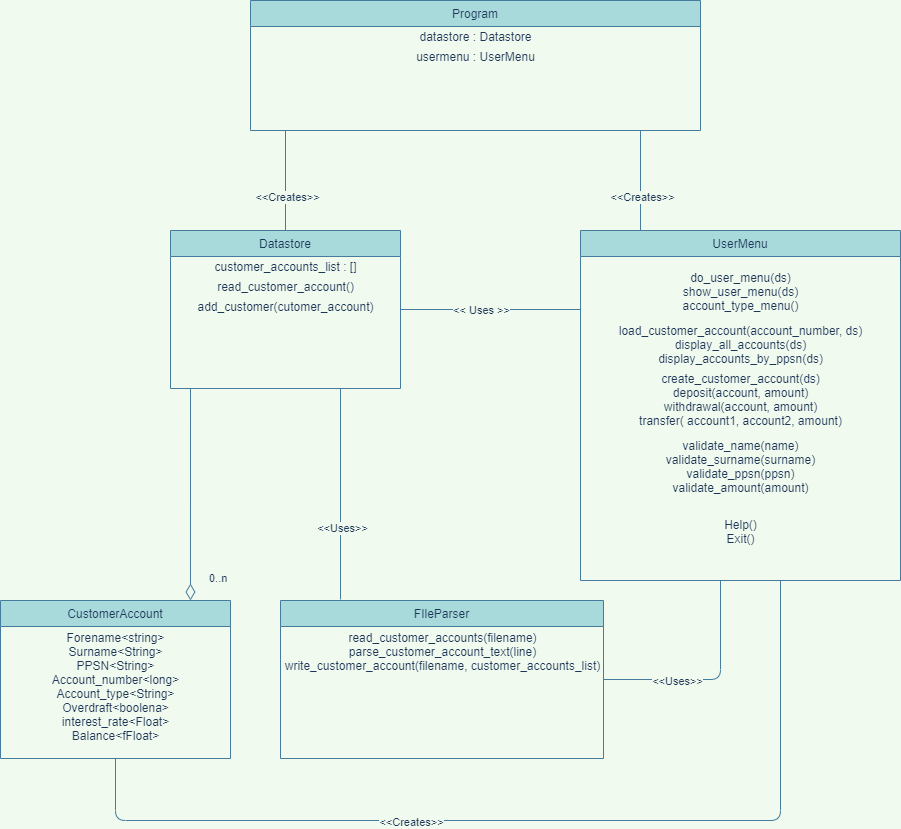

The diagram above was exported from draw.io. Its source (the exported page's mxGraphModel, read from the mxfile embedded in the PNG):
<mxGraphModel dx="1001" dy="502" grid="0" gridSize="10" guides="1" tooltips="1" connect="1" arrows="1" fold="1" page="1" pageScale="1" pageWidth="1169" pageHeight="1654" background="#F1FAEE" math="0" shadow="0">
  <root>
    <mxCell id="WIyWlLk6GJQsqaUBKTNV-0" />
    <mxCell id="WIyWlLk6GJQsqaUBKTNV-1" parent="WIyWlLk6GJQsqaUBKTNV-0" />
    <mxCell id="zkfFHV4jXpPFQw0GAbJ--0" value="Program" style="swimlane;fontStyle=0;align=center;verticalAlign=top;childLayout=stackLayout;horizontal=1;startSize=26;horizontalStack=0;resizeParent=1;resizeLast=0;collapsible=1;marginBottom=0;rounded=0;shadow=0;strokeWidth=1;fillColor=#A8DADC;strokeColor=#457B9D;fontColor=#1D3557;" parent="WIyWlLk6GJQsqaUBKTNV-1" vertex="1">
      <mxGeometry x="310" y="10" width="450" height="130" as="geometry">
        <mxRectangle x="230" y="140" width="160" height="26" as="alternateBounds" />
      </mxGeometry>
    </mxCell>
    <mxCell id="22" value="datastore : Datastore" style="text;html=1;align=center;verticalAlign=middle;resizable=0;points=[];autosize=1;strokeColor=none;fontColor=#1D3557;" parent="zkfFHV4jXpPFQw0GAbJ--0" vertex="1">
      <mxGeometry y="26" width="450" height="20" as="geometry" />
    </mxCell>
    <mxCell id="21" value="usermenu : UserMenu" style="text;html=1;align=center;verticalAlign=middle;resizable=0;points=[];autosize=1;strokeColor=none;fontColor=#1D3557;" parent="zkfFHV4jXpPFQw0GAbJ--0" vertex="1">
      <mxGeometry y="46" width="450" height="20" as="geometry" />
    </mxCell>
    <mxCell id="4eJD2KPFafU_sKiDWh8K-37" value="Datastore" style="swimlane;fontStyle=0;align=center;verticalAlign=top;childLayout=stackLayout;horizontal=1;startSize=26;horizontalStack=0;resizeParent=1;resizeLast=0;collapsible=1;marginBottom=0;rounded=0;shadow=0;strokeWidth=1;fillColor=#A8DADC;strokeColor=#457B9D;fontColor=#1D3557;" parent="WIyWlLk6GJQsqaUBKTNV-1" vertex="1">
      <mxGeometry x="230" y="240" width="230" height="158" as="geometry">
        <mxRectangle x="230" y="140" width="160" height="26" as="alternateBounds" />
      </mxGeometry>
    </mxCell>
    <mxCell id="23" value="customer_accounts_list : []" style="text;html=1;align=center;verticalAlign=middle;resizable=0;points=[];autosize=1;strokeColor=none;fontColor=#1D3557;" parent="4eJD2KPFafU_sKiDWh8K-37" vertex="1">
      <mxGeometry y="26" width="230" height="20" as="geometry" />
    </mxCell>
    <mxCell id="25" value="read_customer_account()" style="text;html=1;align=center;verticalAlign=middle;resizable=0;points=[];autosize=1;strokeColor=none;fontColor=#1D3557;" parent="4eJD2KPFafU_sKiDWh8K-37" vertex="1">
      <mxGeometry y="46" width="230" height="20" as="geometry" />
    </mxCell>
    <mxCell id="26" value="add_customer(cutomer_account)" style="text;html=1;align=center;verticalAlign=middle;resizable=0;points=[];autosize=1;strokeColor=none;fontColor=#1D3557;" parent="4eJD2KPFafU_sKiDWh8K-37" vertex="1">
      <mxGeometry y="66" width="230" height="20" as="geometry" />
    </mxCell>
    <mxCell id="0" value="UserMenu" style="swimlane;fontStyle=0;align=center;verticalAlign=top;childLayout=stackLayout;horizontal=1;startSize=26;horizontalStack=0;resizeParent=1;resizeLast=0;collapsible=1;marginBottom=0;rounded=0;shadow=0;strokeWidth=1;fillColor=#A8DADC;strokeColor=#457B9D;fontColor=#1D3557;" parent="WIyWlLk6GJQsqaUBKTNV-1" vertex="1">
      <mxGeometry x="640" y="240" width="320" height="350" as="geometry">
        <mxRectangle x="230" y="140" width="160" height="26" as="alternateBounds" />
      </mxGeometry>
    </mxCell>
    <mxCell id="29" value="do_user_menu(ds)&lt;br&gt;show_user_menu(ds)&lt;br&gt;account_type_menu()&lt;br&gt;" style="text;html=1;align=center;verticalAlign=middle;resizable=0;points=[];autosize=2;strokeColor=none;spacingTop=20;fontColor=#1D3557;" parent="0" vertex="1">
      <mxGeometry y="26" width="320" height="50" as="geometry" />
    </mxCell>
    <mxCell id="27" value="load_customer_account(account_number, ds)&lt;br&gt;display_all_accounts(ds)&lt;br&gt;display_accounts_by_ppsn(ds)&lt;br&gt;" style="text;html=1;align=center;verticalAlign=middle;resizable=0;points=[];autosize=2;strokeColor=none;spacingTop=26;fontColor=#1D3557;" parent="0" vertex="1">
      <mxGeometry y="76" width="320" height="50" as="geometry" />
    </mxCell>
    <mxCell id="30" value="create_customer_account(ds)&lt;br&gt;deposit(account, amount)&lt;br&gt;withdrawal(account, amount)&lt;br&gt;transfer( account1, account2, amount)" style="text;html=1;align=center;verticalAlign=middle;resizable=0;points=[];autosize=3;strokeColor=none;spacingTop=26;fontColor=#1D3557;" parent="0" vertex="1">
      <mxGeometry y="126" width="320" height="60" as="geometry" />
    </mxCell>
    <mxCell id="31" value="validate_name(name)&lt;br&gt;validate_surname(surname)&lt;br&gt;validate_ppsn(ppsn)&lt;br&gt;validate_amount(amount)" style="text;html=1;align=center;verticalAlign=middle;resizable=0;points=[];autosize=1;strokeColor=none;spacingTop=20;fontColor=#1D3557;" parent="0" vertex="1">
      <mxGeometry y="186" width="320" height="80" as="geometry" />
    </mxCell>
    <mxCell id="32" value="Help()&lt;br&gt;Exit()&lt;br&gt;" style="text;html=1;align=center;verticalAlign=middle;resizable=0;points=[];autosize=1;strokeColor=none;spacingTop=20;fontColor=#1D3557;" parent="0" vertex="1">
      <mxGeometry y="266" width="320" height="50" as="geometry" />
    </mxCell>
    <mxCell id="1" value="CustomerAccount" style="swimlane;fontStyle=0;align=center;verticalAlign=top;childLayout=stackLayout;horizontal=1;startSize=26;horizontalStack=0;resizeParent=1;resizeLast=0;collapsible=1;marginBottom=0;rounded=0;shadow=0;strokeWidth=1;fillColor=#A8DADC;strokeColor=#457B9D;fontColor=#1D3557;" parent="WIyWlLk6GJQsqaUBKTNV-1" vertex="1">
      <mxGeometry x="60" y="610" width="230" height="158" as="geometry">
        <mxRectangle x="230" y="140" width="160" height="26" as="alternateBounds" />
      </mxGeometry>
    </mxCell>
    <mxCell id="33" value="Forename&amp;lt;string&amp;gt;&lt;br&gt;Surname&amp;lt;String&amp;gt;&lt;br&gt;PPSN&amp;lt;String&amp;gt;&lt;br&gt;Account_number&amp;lt;long&amp;gt;&lt;br&gt;Account_type&amp;lt;String&amp;gt;&lt;br&gt;Overdraft&amp;lt;boolena&amp;gt;&lt;br&gt;interest_rate&amp;lt;Float&amp;gt;&lt;br&gt;Balance&amp;lt;fFloat&amp;gt;" style="text;html=1;align=center;verticalAlign=middle;resizable=0;points=[];autosize=1;strokeColor=none;fontColor=#1D3557;" parent="1" vertex="1">
      <mxGeometry y="26" width="230" height="120" as="geometry" />
    </mxCell>
    <mxCell id="2" value="FIleParser" style="swimlane;fontStyle=0;align=center;verticalAlign=top;childLayout=stackLayout;horizontal=1;startSize=26;horizontalStack=0;resizeParent=1;resizeLast=0;collapsible=1;marginBottom=0;rounded=0;shadow=0;strokeWidth=1;fillColor=#A8DADC;strokeColor=#457B9D;fontColor=#1D3557;" parent="WIyWlLk6GJQsqaUBKTNV-1" vertex="1">
      <mxGeometry x="340" y="610" width="323" height="158" as="geometry">
        <mxRectangle x="230" y="140" width="160" height="26" as="alternateBounds" />
      </mxGeometry>
    </mxCell>
    <mxCell id="46" value="read_customer_accounts(filename)&lt;br&gt;parse_customer_account_text(line)&lt;br&gt;write_customer_account(filename, customer_accounts_list)" style="text;html=1;align=center;verticalAlign=middle;resizable=0;points=[];autosize=1;strokeColor=none;fontColor=#1D3557;" parent="2" vertex="1">
      <mxGeometry y="26" width="323" height="50" as="geometry" />
    </mxCell>
    <mxCell id="7" value="" style="endArrow=none;html=1;exitX=0.5;exitY=0;exitDx=0;exitDy=0;labelBackgroundColor=#F1FAEE;strokeColor=#457B9D;fontColor=#1D3557;" parent="WIyWlLk6GJQsqaUBKTNV-1" source="4eJD2KPFafU_sKiDWh8K-37" edge="1">
      <mxGeometry width="50" height="50" relative="1" as="geometry">
        <mxPoint x="490" y="400" as="sourcePoint" />
        <mxPoint x="345" y="140" as="targetPoint" />
      </mxGeometry>
    </mxCell>
    <mxCell id="8" value="&amp;lt;&amp;lt;Creates&amp;gt;&amp;gt;" style="edgeLabel;html=1;align=center;verticalAlign=middle;resizable=0;points=[];labelBackgroundColor=#F1FAEE;fontColor=#1D3557;" parent="7" vertex="1" connectable="0">
      <mxGeometry x="-0.32" y="-1" relative="1" as="geometry">
        <mxPoint as="offset" />
      </mxGeometry>
    </mxCell>
    <mxCell id="9" value="" style="endArrow=none;html=1;exitX=0.5;exitY=0;exitDx=0;exitDy=0;labelBackgroundColor=#F1FAEE;strokeColor=#457B9D;fontColor=#1D3557;" parent="WIyWlLk6GJQsqaUBKTNV-1" edge="1">
      <mxGeometry width="50" height="50" relative="1" as="geometry">
        <mxPoint x="700" y="240" as="sourcePoint" />
        <mxPoint x="700" y="140" as="targetPoint" />
      </mxGeometry>
    </mxCell>
    <mxCell id="10" value="&amp;lt;&amp;lt;Creates&amp;gt;&amp;gt;" style="edgeLabel;html=1;align=center;verticalAlign=middle;resizable=0;points=[];labelBackgroundColor=#F1FAEE;fontColor=#1D3557;" parent="9" vertex="1" connectable="0">
      <mxGeometry x="-0.32" y="-1" relative="1" as="geometry">
        <mxPoint as="offset" />
      </mxGeometry>
    </mxCell>
    <mxCell id="11" value="" style="endArrow=none;html=1;exitX=1;exitY=0.5;exitDx=0;exitDy=0;labelBackgroundColor=#F1FAEE;strokeColor=#457B9D;fontColor=#1D3557;" parent="WIyWlLk6GJQsqaUBKTNV-1" source="4eJD2KPFafU_sKiDWh8K-37" edge="1">
      <mxGeometry width="50" height="50" relative="1" as="geometry">
        <mxPoint x="490" y="400" as="sourcePoint" />
        <mxPoint x="640" y="319" as="targetPoint" />
      </mxGeometry>
    </mxCell>
    <mxCell id="12" value="&amp;lt;&amp;lt; Uses &amp;gt;&amp;gt;" style="edgeLabel;html=1;align=center;verticalAlign=middle;resizable=0;points=[];labelBackgroundColor=#F1FAEE;fontColor=#1D3557;" parent="11" vertex="1" connectable="0">
      <mxGeometry x="-0.3222" y="1" relative="1" as="geometry">
        <mxPoint x="19" y="1" as="offset" />
      </mxGeometry>
    </mxCell>
    <mxCell id="14" value="0..n" style="endArrow=none;html=1;endSize=12;startArrow=diamondThin;startSize=14;startFill=0;align=left;verticalAlign=bottom;strokeWidth=1;endFill=0;entryX=0.75;entryY=1;entryDx=0;entryDy=0;exitX=0.826;exitY=0;exitDx=0;exitDy=0;exitPerimeter=0;labelBackgroundColor=#F1FAEE;strokeColor=#457B9D;fontColor=#1D3557;" parent="WIyWlLk6GJQsqaUBKTNV-1" source="1" edge="1">
      <mxGeometry x="-0.8727" y="-17" relative="1" as="geometry">
        <mxPoint x="250" y="470" as="sourcePoint" />
        <mxPoint x="250" y="398" as="targetPoint" />
        <mxPoint as="offset" />
      </mxGeometry>
    </mxCell>
    <mxCell id="15" value="" style="endArrow=none;html=1;labelBackgroundColor=#F1FAEE;strokeColor=#457B9D;fontColor=#1D3557;" parent="WIyWlLk6GJQsqaUBKTNV-1" edge="1">
      <mxGeometry width="50" height="50" relative="1" as="geometry">
        <mxPoint x="400" y="609" as="sourcePoint" />
        <mxPoint x="400" y="398" as="targetPoint" />
      </mxGeometry>
    </mxCell>
    <mxCell id="16" value="&amp;lt;&amp;lt;Uses&amp;gt;&amp;gt;" style="edgeLabel;html=1;align=center;verticalAlign=middle;resizable=0;points=[];labelBackgroundColor=#F1FAEE;fontColor=#1D3557;" parent="15" vertex="1" connectable="0">
      <mxGeometry x="-0.32" y="-1" relative="1" as="geometry">
        <mxPoint as="offset" />
      </mxGeometry>
    </mxCell>
    <mxCell id="18" value="" style="endArrow=none;html=1;exitX=1;exitY=0.5;exitDx=0;exitDy=0;labelBackgroundColor=#F1FAEE;strokeColor=#457B9D;fontColor=#1D3557;" parent="WIyWlLk6GJQsqaUBKTNV-1" source="2" edge="1">
      <mxGeometry width="50" height="50" relative="1" as="geometry">
        <mxPoint x="680.01" y="538.05" as="sourcePoint" />
        <mxPoint x="780" y="590" as="targetPoint" />
        <Array as="points">
          <mxPoint x="780" y="689" />
        </Array>
      </mxGeometry>
    </mxCell>
    <mxCell id="19" value="&amp;lt;&amp;lt;Uses&amp;gt;&amp;gt;" style="edgeLabel;html=1;align=center;verticalAlign=middle;resizable=0;points=[];labelBackgroundColor=#F1FAEE;fontColor=#1D3557;" parent="18" vertex="1" connectable="0">
      <mxGeometry x="-0.32" y="-1" relative="1" as="geometry">
        <mxPoint as="offset" />
      </mxGeometry>
    </mxCell>
    <mxCell id="37" value="" style="endArrow=none;html=1;exitX=0.5;exitY=1;exitDx=0;exitDy=0;labelBackgroundColor=#F1FAEE;strokeColor=#457B9D;fontColor=#1D3557;" parent="WIyWlLk6GJQsqaUBKTNV-1" source="1" edge="1">
      <mxGeometry width="50" height="50" relative="1" as="geometry">
        <mxPoint x="670" y="689" as="sourcePoint" />
        <mxPoint x="840" y="590" as="targetPoint" />
        <Array as="points">
          <mxPoint x="175" y="830" />
          <mxPoint x="840" y="830" />
        </Array>
      </mxGeometry>
    </mxCell>
    <mxCell id="38" value="&amp;lt;&amp;lt;Creates&amp;gt;&amp;gt;" style="edgeLabel;html=1;align=center;verticalAlign=middle;resizable=0;points=[];labelBackgroundColor=#F1FAEE;fontColor=#1D3557;" parent="37" vertex="1" connectable="0">
      <mxGeometry x="-0.32" y="-1" relative="1" as="geometry">
        <mxPoint x="28" as="offset" />
      </mxGeometry>
    </mxCell>
  </root>
</mxGraphModel>